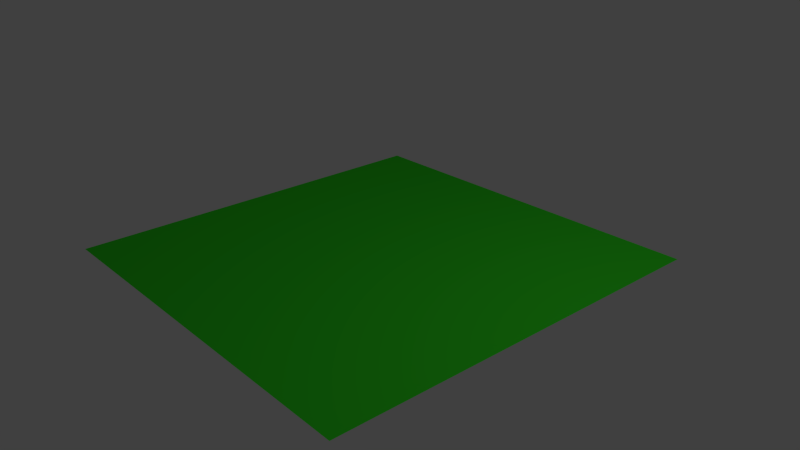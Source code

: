 # Source: PASTO.blend  (saved by Blender 2.71.0; exported with 4.5.12 LTS)
import bpy
from mathutils import Matrix  # noqa: F401  (used for matrix-valued properties, if any)

bpy.ops.wm.read_factory_settings(use_empty=True)
scene = bpy.context.scene
scene.name = 'Scene'

# ---- collections
col_collection_1 = bpy.data.collections.new('Collection 1'); scene.collection.children.link(col_collection_1)

# ---- materials (node trees are filled in below, after node groups)
mat_material_001 = bpy.data.materials.new('Material.001')
mat_material_001.alpha_threshold = 0.0
mat_material_001.use_transparent_shadow = False
mat_material_001.diffuse_color = (0.04093, 0.8, 0.02204, 1.0)
mat_material_001.specular_color = (0.6687, 1.0, 0.1866)
mat_material_001.roughness = 0.5
mat_material_001.line_color = (0.0, 0.0, 0.0, 1.0)

# ---- material node trees

# ---- world
world_world = bpy.data.worlds.new('World'); scene.world = world_world
world_world.color = (0.05088, 0.05088, 0.05088)
world_world.use_sun_shadow = False
world_world.sun_shadow_jitter_overblur = 0.0
world_world.cycles.sampling_method = 'MANUAL'
world_world.cycles.sample_map_resolution = 256

# ---- cameras
cam_camera = bpy.data.cameras.new('Camera')
cam_camera.clip_end = 100.0
cam_camera.lens = 35.0
cam_camera.sensor_width = 32.0
cam_camera.sensor_height = 18.0
cam_camera.ortho_scale = 7.314
cam_camera.dof.focus_distance = 0.0
cam_camera.dof.aperture_fstop = 128.0

# ---- lights
light_lamp = bpy.data.lights.new('Lamp', 'POINT')
light_lamp.transmission_factor = 0.0
light_lamp.cutoff_distance = 30.0
light_lamp.energy = 100.0
light_lamp.shadow_buffer_clip_start = 1.001
light_lamp.shadow_soft_size = 0.1
light_lamp.shadow_maximum_resolution = 0.006
light_lamp.use_absolute_resolution = True
light_lamp.cycles.use_multiple_importance_sampling = False

# ---- meshes
me_plane = bpy.data.meshes.new('Plane')
me_plane.from_pydata([(-1.0, -1.0, 0.0), (1.0, -1.0, 0.0), (-1.0, 1.0, 0.0), (1.0, 1.0, 0.0)], [], [(0, 1, 3, 2)])
me_plane.materials.append(mat_material_001)
me_plane.use_remesh_preserve_volume = False
me_plane.use_remesh_preserve_attributes = False
me_plane.use_mirror_vertex_groups = False
me_plane.update()

# ---- objects
ob_field = bpy.data.objects.new('Field', None)
ob_plane = bpy.data.objects.new('Plane', me_plane)
ob_lamp = bpy.data.objects.new('Lamp', light_lamp)
ob_camera = bpy.data.objects.new('Camera', cam_camera)

# ---- transforms, parenting, visibility, modifiers, constraints
ob_field.location = (-0.955, -4.551, 0.4641)
ob_field.rotation_euler = (24.64, -1.89, 5.288)
ob_field.empty_display_type = 'SINGLE_ARROW'
ob_field.empty_image_offset = (0.0, 0.0)
ob_field.lineart.crease_threshold = 0.0
ob_plane.location = (0.0, 0.0, 0.0)
ob_plane.rotation_euler = (-3.102, -3.116, 1.525)
ob_plane.scale = (2.706, 2.706, 2.706)
ob_plane.lineart.crease_threshold = 0.0
_m = ob_plane.modifiers.new('ParticleSystem 1', 'PARTICLE_SYSTEM')
ob_lamp.location = (4.076, 1.005, 5.904)
ob_lamp.rotation_euler = (0.6503, 0.05522, 1.866)
ob_lamp.lock_rotations_4d = False
ob_lamp.empty_display_type = 'ARROWS'
ob_lamp.color = (0.0, 0.0, 0.0, 0.0)
ob_lamp.lineart.crease_threshold = 0.0
ob_camera.location = (7.481, -6.508, 5.344)
ob_camera.rotation_euler = (1.109, 0.01082, 0.8149)
ob_camera.lock_rotations_4d = False
ob_camera.empty_display_type = 'ARROWS'
ob_camera.color = (0.0, 0.0, 0.0, 0.0)
ob_camera.display_type = 'WIRE'
ob_camera.lineart.crease_threshold = 0.0

# ---- collection membership
col_collection_1.objects.link(ob_field)
col_collection_1.objects.link(ob_plane)
col_collection_1.objects.link(ob_lamp)
col_collection_1.objects.link(ob_camera)

# ---- scene / render settings (as saved in the file)
scene.camera = ob_camera
scene.frame_start = 1; scene.frame_end = 250; scene.frame_set(158)
scene.render.engine = 'BLENDER_EEVEE_NEXT'
scene.render.resolution_percentage = 50
scene.render.dither_intensity = 0.0
scene.cycles.use_denoising = False
scene.cycles.samples = 10
scene.cycles.sampling_pattern = 'TABULATED_SOBOL'
scene.cycles.light_sampling_threshold = 0.0
scene.cycles.use_adaptive_sampling = False
scene.cycles.use_light_tree = False
scene.cycles.blur_glossy = 0.0
scene.cycles.volume_bounces = 1
scene.cycles.pixel_filter_type = 'GAUSSIAN'
scene.cycles.sample_clamp_indirect = 0.0
scene.view_settings.view_transform = 'Standard'
bpy.context.view_layer.update()
